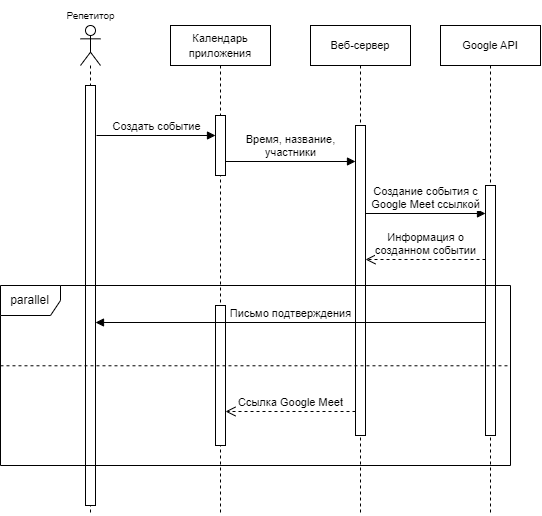

The diagram above was exported from draw.io. Its source (the exported page's mxGraphModel, read from the mxfile embedded in the PNG):
<mxGraphModel dx="1062" dy="612" grid="1" gridSize="10" guides="1" tooltips="1" connect="1" arrows="1" fold="1" page="1" pageScale="1" pageWidth="827" pageHeight="1169" math="0" shadow="0">
  <root>
    <mxCell id="0" />
    <mxCell id="1" parent="0" />
    <mxCell id="ThmEXXsb4qY9vdl3tFc--3" value="" style="shape=umlLifeline;perimeter=lifelinePerimeter;whiteSpace=wrap;html=1;container=1;dropTarget=0;collapsible=0;recursiveResize=0;outlineConnect=0;portConstraint=eastwest;newEdgeStyle={&quot;curved&quot;:0,&quot;rounded&quot;:0};participant=umlActor;size=40;" vertex="1" parent="1">
      <mxGeometry x="250" y="30" width="20" height="490" as="geometry" />
    </mxCell>
    <mxCell id="ThmEXXsb4qY9vdl3tFc--8" value="" style="html=1;points=[[0,0,0,0,5],[0,1,0,0,-5],[1,0,0,0,5],[1,1,0,0,-5]];perimeter=orthogonalPerimeter;outlineConnect=0;targetShapes=umlLifeline;portConstraint=eastwest;newEdgeStyle={&quot;curved&quot;:0,&quot;rounded&quot;:0};" vertex="1" parent="ThmEXXsb4qY9vdl3tFc--3">
      <mxGeometry x="5" y="60" width="10" height="420" as="geometry" />
    </mxCell>
    <mxCell id="ThmEXXsb4qY9vdl3tFc--4" value="&lt;font style=&quot;font-size: 10px;&quot;&gt;Репетитор&lt;/font&gt;" style="text;html=1;align=center;verticalAlign=middle;resizable=0;points=[];autosize=1;strokeColor=none;fillColor=none;" vertex="1" parent="1">
      <mxGeometry x="225" y="5" width="70" height="30" as="geometry" />
    </mxCell>
    <mxCell id="ThmEXXsb4qY9vdl3tFc--5" value="&lt;font style=&quot;font-size: 11px;&quot;&gt;Календарь приложения&lt;/font&gt;" style="shape=umlLifeline;perimeter=lifelinePerimeter;whiteSpace=wrap;html=1;container=1;dropTarget=0;collapsible=0;recursiveResize=0;outlineConnect=0;portConstraint=eastwest;newEdgeStyle={&quot;curved&quot;:0,&quot;rounded&quot;:0};" vertex="1" parent="1">
      <mxGeometry x="340" y="30" width="100" height="490" as="geometry" />
    </mxCell>
    <mxCell id="ThmEXXsb4qY9vdl3tFc--11" value="" style="html=1;points=[[0,0,0,0,5],[0,1,0,0,-5],[1,0,0,0,5],[1,1,0,0,-5]];perimeter=orthogonalPerimeter;outlineConnect=0;targetShapes=umlLifeline;portConstraint=eastwest;newEdgeStyle={&quot;curved&quot;:0,&quot;rounded&quot;:0};" vertex="1" parent="ThmEXXsb4qY9vdl3tFc--5">
      <mxGeometry x="45" y="90" width="10" height="60" as="geometry" />
    </mxCell>
    <mxCell id="ThmEXXsb4qY9vdl3tFc--17" value="" style="html=1;points=[[0,0,0,0,5],[0,1,0,0,-5],[1,0,0,0,5],[1,1,0,0,-5]];perimeter=orthogonalPerimeter;outlineConnect=0;targetShapes=umlLifeline;portConstraint=eastwest;newEdgeStyle={&quot;curved&quot;:0,&quot;rounded&quot;:0};" vertex="1" parent="ThmEXXsb4qY9vdl3tFc--5">
      <mxGeometry x="45" y="280" width="10" height="140" as="geometry" />
    </mxCell>
    <mxCell id="ThmEXXsb4qY9vdl3tFc--6" value="&lt;font style=&quot;font-size: 11px;&quot;&gt;Веб-сервер&lt;/font&gt;" style="shape=umlLifeline;perimeter=lifelinePerimeter;whiteSpace=wrap;html=1;container=1;dropTarget=0;collapsible=0;recursiveResize=0;outlineConnect=0;portConstraint=eastwest;newEdgeStyle={&quot;curved&quot;:0,&quot;rounded&quot;:0};" vertex="1" parent="1">
      <mxGeometry x="480" y="30" width="100" height="490" as="geometry" />
    </mxCell>
    <mxCell id="ThmEXXsb4qY9vdl3tFc--12" value="" style="html=1;points=[[0,0,0,0,5],[0,1,0,0,-5],[1,0,0,0,5],[1,1,0,0,-5]];perimeter=orthogonalPerimeter;outlineConnect=0;targetShapes=umlLifeline;portConstraint=eastwest;newEdgeStyle={&quot;curved&quot;:0,&quot;rounded&quot;:0};" vertex="1" parent="ThmEXXsb4qY9vdl3tFc--6">
      <mxGeometry x="45" y="100" width="10" height="310" as="geometry" />
    </mxCell>
    <mxCell id="ThmEXXsb4qY9vdl3tFc--7" value="&lt;span style=&quot;font-size: 11px;&quot;&gt;Google API&lt;/span&gt;" style="shape=umlLifeline;perimeter=lifelinePerimeter;whiteSpace=wrap;html=1;container=1;dropTarget=0;collapsible=0;recursiveResize=0;outlineConnect=0;portConstraint=eastwest;newEdgeStyle={&quot;curved&quot;:0,&quot;rounded&quot;:0};" vertex="1" parent="1">
      <mxGeometry x="610" y="30" width="100" height="490" as="geometry" />
    </mxCell>
    <mxCell id="ThmEXXsb4qY9vdl3tFc--14" value="" style="html=1;points=[[0,0,0,0,5],[0,1,0,0,-5],[1,0,0,0,5],[1,1,0,0,-5]];perimeter=orthogonalPerimeter;outlineConnect=0;targetShapes=umlLifeline;portConstraint=eastwest;newEdgeStyle={&quot;curved&quot;:0,&quot;rounded&quot;:0};" vertex="1" parent="ThmEXXsb4qY9vdl3tFc--7">
      <mxGeometry x="45" y="160" width="10" height="250" as="geometry" />
    </mxCell>
    <mxCell id="ThmEXXsb4qY9vdl3tFc--10" value="Создать событие" style="html=1;verticalAlign=bottom;endArrow=block;curved=0;rounded=0;" edge="1" parent="1" target="ThmEXXsb4qY9vdl3tFc--11">
      <mxGeometry width="80" relative="1" as="geometry">
        <mxPoint x="266" y="140" as="sourcePoint" />
        <mxPoint x="370" y="140" as="targetPoint" />
      </mxGeometry>
    </mxCell>
    <mxCell id="ThmEXXsb4qY9vdl3tFc--13" value="Время, название, &lt;br&gt;участники" style="html=1;verticalAlign=bottom;endArrow=block;curved=0;rounded=0;" edge="1" parent="1">
      <mxGeometry width="80" relative="1" as="geometry">
        <mxPoint x="395" y="166" as="sourcePoint" />
        <mxPoint x="525" y="166" as="targetPoint" />
      </mxGeometry>
    </mxCell>
    <mxCell id="ThmEXXsb4qY9vdl3tFc--15" value="Создание события с &lt;br&gt;Google Meet ссылкой" style="html=1;verticalAlign=bottom;endArrow=block;curved=0;rounded=0;" edge="1" parent="1">
      <mxGeometry width="80" relative="1" as="geometry">
        <mxPoint x="535" y="218" as="sourcePoint" />
        <mxPoint x="655" y="218" as="targetPoint" />
      </mxGeometry>
    </mxCell>
    <mxCell id="ThmEXXsb4qY9vdl3tFc--16" value="Информация о &lt;br&gt;созданном событии" style="html=1;verticalAlign=bottom;endArrow=open;dashed=1;endSize=8;curved=0;rounded=0;" edge="1" parent="1">
      <mxGeometry relative="1" as="geometry">
        <mxPoint x="655" y="264" as="sourcePoint" />
        <mxPoint x="535" y="264" as="targetPoint" />
      </mxGeometry>
    </mxCell>
    <mxCell id="ThmEXXsb4qY9vdl3tFc--19" value="parallel" style="shape=umlFrame;whiteSpace=wrap;html=1;pointerEvents=0;" vertex="1" parent="1">
      <mxGeometry x="170" y="290" width="510" height="180" as="geometry" />
    </mxCell>
    <mxCell id="ThmEXXsb4qY9vdl3tFc--21" value="Письмо подтверждения" style="html=1;verticalAlign=bottom;endArrow=block;curved=0;rounded=0;" edge="1" parent="1">
      <mxGeometry width="80" relative="1" as="geometry">
        <mxPoint x="655" y="327" as="sourcePoint" />
        <mxPoint x="265" y="327" as="targetPoint" />
      </mxGeometry>
    </mxCell>
    <mxCell id="ThmEXXsb4qY9vdl3tFc--22" value="" style="endArrow=none;dashed=1;html=1;rounded=0;exitX=-0.002;exitY=0.446;exitDx=0;exitDy=0;exitPerimeter=0;entryX=0.997;entryY=0.446;entryDx=0;entryDy=0;entryPerimeter=0;" edge="1" parent="1">
      <mxGeometry width="50" height="50" relative="1" as="geometry">
        <mxPoint x="169.9799999999998" y="370.28" as="sourcePoint" />
        <mxPoint x="679.47" y="370.28" as="targetPoint" />
      </mxGeometry>
    </mxCell>
    <mxCell id="ThmEXXsb4qY9vdl3tFc--23" value="Ссылка Google Meet" style="html=1;verticalAlign=bottom;endArrow=open;dashed=1;endSize=8;curved=0;rounded=0;" edge="1" parent="1">
      <mxGeometry relative="1" as="geometry">
        <mxPoint x="525" y="416" as="sourcePoint" />
        <mxPoint x="395" y="416" as="targetPoint" />
      </mxGeometry>
    </mxCell>
  </root>
</mxGraphModel>